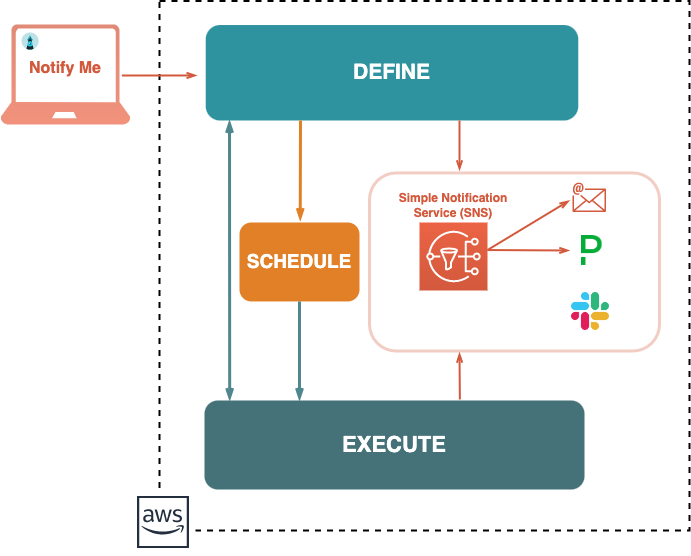

The diagram above was exported from draw.io. Its source (the exported page's mxGraphModel, read from the mxfile embedded in the PNG):
<mxGraphModel dx="933" dy="873" grid="1" gridSize="10" guides="1" tooltips="1" connect="1" arrows="1" fold="1" page="1" pageScale="1" pageWidth="850" pageHeight="1100" math="0" shadow="0">
  <root>
    <mxCell id="0" />
    <mxCell id="1" parent="0" />
    <mxCell id="-oMh2BogTi-I1pSgjuWK-1" value="" style="rounded=0;whiteSpace=wrap;html=1;fillColor=none;dashed=1;strokeWidth=2;" parent="1" vertex="1">
      <mxGeometry x="190" y="20.49" width="530" height="529.51" as="geometry" />
    </mxCell>
    <mxCell id="sFR-Zek1P2lXl3Qx6IB8-1" value="" style="group;labelBackgroundColor=none;" parent="1" connectable="0" vertex="1">
      <mxGeometry x="260" y="70" width="340" height="70" as="geometry" />
    </mxCell>
    <mxCell id="sFR-Zek1P2lXl3Qx6IB8-2" value="" style="sketch=0;points=[[0,0,0],[0.25,0,0],[0.5,0,0],[0.75,0,0],[1,0,0],[0,1,0],[0.25,1,0],[0.5,1,0],[0.75,1,0],[1,1,0],[0,0.25,0],[0,0.5,0],[0,0.75,0],[1,0.25,0],[1,0.5,0],[1,0.75,0]];outlineConnect=0;fontColor=#232F3E;gradientColor=#40CCDB;gradientDirection=north;fillColor=#2E939E;strokeColor=#ffffff;dashed=0;verticalLabelPosition=bottom;verticalAlign=top;align=center;html=1;fontSize=12;fontStyle=0;aspect=fixed;shape=mxgraph.aws4.resourceIcon;resIcon=mxgraph.aws4.rds;" parent="sFR-Zek1P2lXl3Qx6IB8-1" vertex="1">
      <mxGeometry x="276.1741080341545" y="6.557187522094035" width="18.058533201094125" height="18.058533201094125" as="geometry" />
    </mxCell>
    <mxCell id="sFR-Zek1P2lXl3Qx6IB8-3" value="" style="sketch=0;outlineConnect=0;fontColor=#232F3E;gradientColor=#40CCDB;fillColor=#2E939E;strokeColor=#2E939E;dashed=0;verticalLabelPosition=bottom;verticalAlign=top;align=center;html=1;fontSize=12;fontStyle=0;aspect=fixed;pointerEvents=1;shape=mxgraph.aws4.bucket;" parent="sFR-Zek1P2lXl3Qx6IB8-1" vertex="1">
      <mxGeometry width="21.243684832942275" height="22.093681309476533" as="geometry" />
    </mxCell>
    <mxCell id="sFR-Zek1P2lXl3Qx6IB8-4" value="" style="shape=image;html=1;verticalAlign=top;verticalLabelPosition=bottom;labelBackgroundColor=#ffffff;imageAspect=0;aspect=fixed;image=https://cdn1.iconfinder.com/data/icons/ionicons-fill-vol-2/512/logo-react-128.png;strokeColor=#2E939E;strokeWidth=1;fontColor=#FFFFFF;fillColor=none;gradientColor=#40CCDB;" parent="sFR-Zek1P2lXl3Qx6IB8-1" vertex="1">
      <mxGeometry x="6.688247695703548" y="6.560553441551554" width="9.016812439718722" height="9.016812439718722" as="geometry" />
    </mxCell>
    <mxCell id="sFR-Zek1P2lXl3Qx6IB8-5" value="" style="shape=image;verticalLabelPosition=bottom;labelBackgroundColor=default;verticalAlign=top;aspect=fixed;imageAspect=0;image=https://global.discourse-cdn.com/business5/uploads/apollographql/original/1X/25bd5104d61020fe4dc0777a5919cd009bca633e.png;" parent="sFR-Zek1P2lXl3Qx6IB8-1" vertex="1">
      <mxGeometry x="9.855186117859855" y="20.112818318853833" width="9.869922456460062" height="9.869922456460062" as="geometry" />
    </mxCell>
    <mxCell id="sFR-Zek1P2lXl3Qx6IB8-6" value="&lt;font size=&quot;1&quot; style=&quot;&quot;&gt;&lt;b style=&quot;font-size: 21px;&quot;&gt;DEFINE&lt;/b&gt;&lt;/font&gt;" style="rounded=1;whiteSpace=wrap;html=1;strokeColor=none;strokeWidth=3;fontColor=#FFFFFF;fillColor=#2E939E;gradientColor=none;gradientDirection=west;container=0;" parent="sFR-Zek1P2lXl3Qx6IB8-1" vertex="1">
      <mxGeometry x="-23.774887070085025" y="-25.471340741647854" width="372.5252678293096" height="95.47134074164788" as="geometry" />
    </mxCell>
    <mxCell id="sFR-Zek1P2lXl3Qx6IB8-7" style="edgeStyle=none;rounded=0;orthogonalLoop=1;jettySize=auto;html=1;exitX=0.92;exitY=0.5;exitDx=0;exitDy=0;exitPerimeter=0;strokeColor=#D3593D;strokeWidth=2;fontSize=17;fontColor=#447278;startArrow=none;startFill=0;endArrow=openThin;endFill=0;entryX=-0.01;entryY=0.53;entryDx=0;entryDy=0;entryPerimeter=0;" parent="1" edge="1">
      <mxGeometry relative="1" as="geometry">
        <mxPoint x="152.4000000000001" y="95.00000000000023" as="sourcePoint" />
        <mxPoint x="227.30000000000018" y="94.97000000000025" as="targetPoint" />
      </mxGeometry>
    </mxCell>
    <mxCell id="sFR-Zek1P2lXl3Qx6IB8-35" value="&lt;font style=&quot;font-size: 19px;&quot;&gt;&lt;b&gt;SCHEDULE&lt;/b&gt;&lt;/font&gt;" style="rounded=1;whiteSpace=wrap;html=1;sketch=0;strokeColor=none;strokeWidth=3;fontColor=#FFFFFF;fillColor=#E28027;gradientColor=none;gradientDirection=west;container=0;" parent="1" vertex="1">
      <mxGeometry x="270" y="242" width="120" height="78.96" as="geometry" />
    </mxCell>
    <mxCell id="sFR-Zek1P2lXl3Qx6IB8-12" value="&lt;font size=&quot;1&quot; color=&quot;#ffffff&quot;&gt;&lt;b style=&quot;font-size: 22px;&quot;&gt;EXECUTE&lt;/b&gt;&lt;/font&gt;" style="rounded=1;whiteSpace=wrap;html=1;strokeColor=none;fontColor=#447278;fillColor=#447278;gradientColor=none;strokeWidth=4;container=0;" parent="1" vertex="1">
      <mxGeometry x="235" y="420" width="380" height="89" as="geometry" />
    </mxCell>
    <mxCell id="EzsEl6__P1EWDyd7EqiY-18" style="edgeStyle=none;rounded=0;orthogonalLoop=1;jettySize=auto;html=1;strokeColor=#D3593D;strokeWidth=2;fontSize=17;fontColor=#447278;startArrow=none;startFill=0;endArrow=openThin;endFill=0;" parent="1" edge="1">
      <mxGeometry relative="1" as="geometry">
        <mxPoint x="490" y="140" as="sourcePoint" />
        <mxPoint x="490" y="190" as="targetPoint" />
      </mxGeometry>
    </mxCell>
    <mxCell id="EzsEl6__P1EWDyd7EqiY-19" style="edgeStyle=none;rounded=0;orthogonalLoop=1;jettySize=auto;html=1;exitX=0.672;exitY=-0.034;exitDx=0;exitDy=0;exitPerimeter=0;strokeColor=#D3593D;strokeWidth=2;fontSize=17;fontColor=#447278;startArrow=none;startFill=0;endArrow=openThin;endFill=0;" parent="1" edge="1">
      <mxGeometry relative="1" as="geometry">
        <mxPoint x="490.3600000000001" y="418.97400000000005" as="sourcePoint" />
        <mxPoint x="490" y="372" as="targetPoint" />
      </mxGeometry>
    </mxCell>
    <mxCell id="EzsEl6__P1EWDyd7EqiY-20" value="" style="group" parent="1" connectable="0" vertex="1">
      <mxGeometry x="31" y="44" width="130" height="100" as="geometry" />
    </mxCell>
    <mxCell id="sFR-Zek1P2lXl3Qx6IB8-8" value="" style="verticalLabelPosition=bottom;html=1;verticalAlign=top;align=center;strokeColor=none;fillColor=#D3593D;shape=mxgraph.azure.laptop;pointerEvents=1;strokeWidth=1;fontColor=#FFFFFF;gradientColor=#EB6344;opacity=70;" parent="EzsEl6__P1EWDyd7EqiY-20" vertex="1">
      <mxGeometry width="130" height="100" as="geometry" />
    </mxCell>
    <mxCell id="sFR-Zek1P2lXl3Qx6IB8-9" value="" style="shape=image;verticalLabelPosition=bottom;labelBackgroundColor=default;verticalAlign=top;aspect=fixed;imageAspect=0;image=data:image/svg+xml,(base64 omitted: 3592 chars);" parent="EzsEl6__P1EWDyd7EqiY-20" vertex="1">
      <mxGeometry x="21" y="7.931112621799233" width="18.18181818181818" height="18.18181818181818" as="geometry" />
    </mxCell>
    <mxCell id="sFR-Zek1P2lXl3Qx6IB8-10" value="&lt;font style=&quot;font-size: 16px;&quot; color=&quot;#d3593d&quot;&gt;Notify Me&lt;/font&gt;" style="text;html=1;strokeColor=none;fillColor=none;align=center;verticalAlign=middle;whiteSpace=wrap;rounded=0;sketch=0;strokeWidth=3;fontColor=#E28027;opacity=90;fontSize=13;fontStyle=1" parent="1" vertex="1">
      <mxGeometry x="45.999999999999986" y="70.58260078954594" width="99.99999999999997" height="33.99048266485384" as="geometry" />
    </mxCell>
    <mxCell id="MNoPeC0g46QQtPw01aFf-1" value="" style="group" parent="1" connectable="0" vertex="1">
      <mxGeometry x="400" y="192.44" width="290" height="178.07999999999998" as="geometry" />
    </mxCell>
    <mxCell id="QNfIAiVlv2zyRc18m0d_-1" value="" style="group;strokeColor=#D3593D;rounded=1;fillColor=none;opacity=30;strokeWidth=3;container=0;" parent="MNoPeC0g46QQtPw01aFf-1" connectable="0" vertex="1">
      <mxGeometry width="290" height="178.08" as="geometry" />
    </mxCell>
    <mxCell id="EzsEl6__P1EWDyd7EqiY-1" value="" style="sketch=0;points=[[0,0,0],[0.25,0,0],[0.5,0,0],[0.75,0,0],[1,0,0],[0,1,0],[0.25,1,0],[0.5,1,0],[0.75,1,0],[1,1,0],[0,0.25,0],[0,0.5,0],[0,0.75,0],[1,0.25,0],[1,0.5,0],[1,0.75,0]];outlineConnect=0;fontColor=#232F3E;gradientColor=#EB6344;gradientDirection=north;fillColor=#D3593D;strokeColor=#ffffff;dashed=0;verticalLabelPosition=bottom;verticalAlign=top;align=center;html=1;fontSize=12;fontStyle=0;aspect=fixed;shape=mxgraph.aws4.resourceIcon;resIcon=mxgraph.aws4.sns;rounded=1;labelBackgroundColor=none;strokeWidth=3;" parent="MNoPeC0g46QQtPw01aFf-1" vertex="1">
      <mxGeometry x="50" y="49.56" width="68" height="68" as="geometry" />
    </mxCell>
    <mxCell id="EzsEl6__P1EWDyd7EqiY-3" value="" style="shape=image;html=1;verticalAlign=top;verticalLabelPosition=bottom;labelBackgroundColor=#ffffff;imageAspect=0;aspect=fixed;image=https://cdn2.iconfinder.com/data/icons/social-media-2285/512/1_Slack_colored_svg-128.png;rounded=1;sketch=0;strokeColor=#D3593D;strokeWidth=3;fontSize=22;fontColor=#D3593D;fillColor=#D3593D;gradientColor=#EB6344;gradientDirection=west;" parent="MNoPeC0g46QQtPw01aFf-1" vertex="1">
      <mxGeometry x="202" y="119.56" width="38" height="38" as="geometry" />
    </mxCell>
    <mxCell id="EzsEl6__P1EWDyd7EqiY-4" value="" style="sketch=0;outlineConnect=0;fontColor=#232F3E;gradientColor=none;fillColor=#D3593D;strokeColor=none;dashed=0;verticalLabelPosition=bottom;verticalAlign=top;align=center;html=1;fontSize=12;fontStyle=0;aspect=fixed;shape=mxgraph.aws4.email;rounded=1;labelBackgroundColor=none;strokeWidth=3;" parent="MNoPeC0g46QQtPw01aFf-1" vertex="1">
      <mxGeometry x="203" y="9.560000000000002" width="33.42" height="29.56" as="geometry" />
    </mxCell>
    <mxCell id="EzsEl6__P1EWDyd7EqiY-15" value="" style="shape=image;verticalLabelPosition=bottom;labelBackgroundColor=default;verticalAlign=top;aspect=fixed;imageAspect=0;image=https://seeklogo.com/images/P/pagerduty-logo-5D4CB81758-seeklogo.com.png;" parent="MNoPeC0g46QQtPw01aFf-1" vertex="1">
      <mxGeometry x="212" y="62.56" width="20.6" height="30" as="geometry" />
    </mxCell>
    <mxCell id="EzsEl6__P1EWDyd7EqiY-16" style="edgeStyle=none;rounded=0;orthogonalLoop=1;jettySize=auto;html=1;exitX=0.92;exitY=0.5;exitDx=0;exitDy=0;exitPerimeter=0;strokeColor=#D3593D;strokeWidth=2;fontSize=17;fontColor=#447278;startArrow=none;startFill=0;endArrow=openThin;endFill=0;" parent="MNoPeC0g46QQtPw01aFf-1" edge="1">
      <mxGeometry relative="1" as="geometry">
        <mxPoint x="118.00000000000011" y="77.0900000000002" as="sourcePoint" />
        <mxPoint x="200" y="27.560000000000002" as="targetPoint" />
      </mxGeometry>
    </mxCell>
    <mxCell id="EzsEl6__P1EWDyd7EqiY-17" style="edgeStyle=none;rounded=0;orthogonalLoop=1;jettySize=auto;html=1;exitX=0.92;exitY=0.5;exitDx=0;exitDy=0;exitPerimeter=0;strokeColor=#D3593D;strokeWidth=2;fontSize=17;fontColor=#447278;startArrow=none;startFill=0;endArrow=openThin;endFill=0;" parent="MNoPeC0g46QQtPw01aFf-1" edge="1">
      <mxGeometry relative="1" as="geometry">
        <mxPoint x="118.00000000000011" y="77.0900000000002" as="sourcePoint" />
        <mxPoint x="200" y="77.56" as="targetPoint" />
      </mxGeometry>
    </mxCell>
    <mxCell id="EzsEl6__P1EWDyd7EqiY-21" value="&lt;font style=&quot;font-size: 12px;&quot; color=&quot;#d3593d&quot;&gt;Simple Notification Service (SNS)&lt;/font&gt;" style="text;html=1;strokeColor=none;fillColor=none;align=center;verticalAlign=middle;whiteSpace=wrap;rounded=0;sketch=0;strokeWidth=3;fontColor=#E28027;opacity=90;fontSize=12;fontStyle=1" parent="MNoPeC0g46QQtPw01aFf-1" vertex="1">
      <mxGeometry x="7" y="15.57" width="154" height="33.99" as="geometry" />
    </mxCell>
    <mxCell id="pMogP0F0hQUMYn9HN3hu-1" style="edgeStyle=none;rounded=0;orthogonalLoop=1;jettySize=auto;html=1;strokeColor=#50878F;strokeWidth=3;fontSize=17;fontColor=#447278;startArrow=openThin;startFill=0;endArrow=openThin;endFill=0;entryX=0.186;entryY=0.004;entryDx=0;entryDy=0;entryPerimeter=0;" parent="1" edge="1">
      <mxGeometry relative="1" as="geometry">
        <mxPoint x="260" y="140" as="sourcePoint" />
        <mxPoint x="260.18000000000006" y="419.9999999999999" as="targetPoint" />
      </mxGeometry>
    </mxCell>
    <mxCell id="jEbcJd0ZipdC85xKIqGE-1" style="edgeStyle=none;rounded=0;orthogonalLoop=1;jettySize=auto;html=1;strokeColor=#50878F;strokeWidth=3;fontSize=17;fontColor=#447278;startArrow=none;startFill=0;endArrow=openThin;endFill=0;exitX=0.5;exitY=1;exitDx=0;exitDy=0;entryX=0.25;entryY=0;entryDx=0;entryDy=0;" parent="1" source="sFR-Zek1P2lXl3Qx6IB8-35" target="sFR-Zek1P2lXl3Qx6IB8-12" edge="1">
      <mxGeometry relative="1" as="geometry">
        <mxPoint x="340" y="360" as="sourcePoint" />
        <mxPoint x="408.8299999999999" y="460" as="targetPoint" />
      </mxGeometry>
    </mxCell>
    <mxCell id="hfqsbPA_YUMf1_cAYmUE-1" style="edgeStyle=none;rounded=0;orthogonalLoop=1;jettySize=auto;html=1;strokeColor=#E28027;strokeWidth=3;fontSize=17;fontColor=#447278;startArrow=none;startFill=0;endArrow=openThin;endFill=0;" parent="1" edge="1">
      <mxGeometry relative="1" as="geometry">
        <mxPoint x="331" y="140" as="sourcePoint" />
        <mxPoint x="330.72" y="240" as="targetPoint" />
        <Array as="points" />
      </mxGeometry>
    </mxCell>
    <mxCell id="nUFnhefj1ND2ATaVQSrv-1" value="" style="sketch=0;outlineConnect=0;fontColor=#232F3E;gradientColor=none;strokeColor=#232F3E;fillColor=#ffffff;dashed=0;verticalLabelPosition=bottom;verticalAlign=top;align=center;html=1;fontSize=12;fontStyle=0;aspect=fixed;shape=mxgraph.aws4.resourceIcon;resIcon=mxgraph.aws4.aws_cloud;" parent="1" vertex="1">
      <mxGeometry x="161" y="509" width="65" height="65" as="geometry" />
    </mxCell>
  </root>
</mxGraphModel>